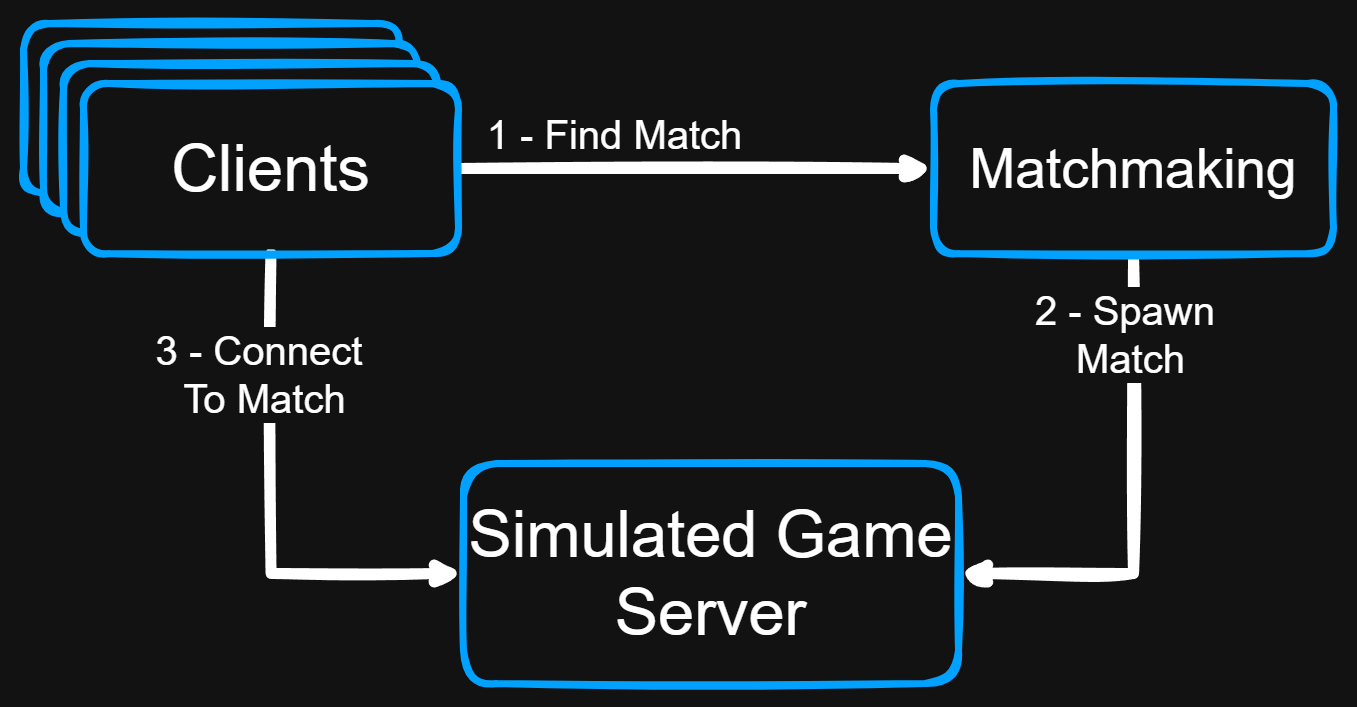

The diagram above was exported from draw.io. Its source (the exported page's mxGraphModel, read from the mxfile embedded in the PNG):
<mxGraphModel dx="4465" dy="1596" grid="1" gridSize="10" guides="1" tooltips="1" connect="1" arrows="1" fold="1" page="1" pageScale="1" pageWidth="850" pageHeight="1100" math="0" shadow="0">
  <root>
    <mxCell id="0" />
    <mxCell id="1" parent="0" />
    <mxCell id="zn9IAbnGMEM_TWVusent-9" value="&lt;font style=&quot;font-size: 80px;&quot;&gt;Clients&lt;/font&gt;" style="rounded=1;whiteSpace=wrap;html=1;strokeColor=#00A1FF;strokeWidth=7;sketch=1;curveFitting=1;jiggle=2;" vertex="1" parent="1">
      <mxGeometry x="-1080" y="200" width="375" height="170" as="geometry" />
    </mxCell>
    <mxCell id="zn9IAbnGMEM_TWVusent-10" value="&lt;font style=&quot;font-size: 80px;&quot;&gt;Clients&lt;/font&gt;" style="rounded=1;whiteSpace=wrap;html=1;strokeColor=#00A1FF;strokeWidth=7;sketch=1;curveFitting=1;jiggle=2;" vertex="1" parent="1">
      <mxGeometry x="-1060" y="220" width="375" height="170" as="geometry" />
    </mxCell>
    <mxCell id="zn9IAbnGMEM_TWVusent-11" value="&lt;font style=&quot;font-size: 80px;&quot;&gt;Clients&lt;/font&gt;" style="rounded=1;whiteSpace=wrap;html=1;strokeColor=#00A1FF;strokeWidth=7;sketch=1;curveFitting=1;jiggle=2;" vertex="1" parent="1">
      <mxGeometry x="-1040" y="240" width="375" height="170" as="geometry" />
    </mxCell>
    <mxCell id="5Wtn8eJZuDG-GTIRGkYj-1" value="&lt;font style=&quot;font-size: 65px;&quot;&gt;Simulated Game Server&lt;/font&gt;" style="rounded=1;whiteSpace=wrap;html=1;strokeColor=#00A1FF;strokeWidth=7;sketch=1;curveFitting=1;jiggle=2;" vertex="1" parent="1">
      <mxGeometry x="-640" y="640" width="495" height="220" as="geometry" />
    </mxCell>
    <mxCell id="5Wtn8eJZuDG-GTIRGkYj-2" style="edgeStyle=orthogonalEdgeStyle;rounded=0;orthogonalLoop=1;jettySize=auto;html=1;exitX=0.5;exitY=1;exitDx=0;exitDy=0;entryX=1;entryY=0.5;entryDx=0;entryDy=0;strokeWidth=11;sketch=1;curveFitting=1;jiggle=2;" edge="1" parent="1" source="5Wtn8eJZuDG-GTIRGkYj-3" target="5Wtn8eJZuDG-GTIRGkYj-1">
      <mxGeometry relative="1" as="geometry" />
    </mxCell>
    <mxCell id="zn9IAbnGMEM_TWVusent-6" value="&lt;span style=&quot;font-size: 40px;&quot;&gt;2 - Spawn&amp;nbsp;&lt;/span&gt;&lt;div&gt;&lt;span style=&quot;font-size: 40px;&quot;&gt;Match&lt;/span&gt;&lt;/div&gt;" style="edgeLabel;html=1;align=center;verticalAlign=middle;resizable=0;points=[];" vertex="1" connectable="0" parent="5Wtn8eJZuDG-GTIRGkYj-2">
      <mxGeometry x="-0.5398" y="-4" relative="1" as="geometry">
        <mxPoint y="-33" as="offset" />
      </mxGeometry>
    </mxCell>
    <mxCell id="5Wtn8eJZuDG-GTIRGkYj-3" value="&lt;font style=&quot;font-size: 55px;&quot;&gt;Matchmaking&lt;/font&gt;" style="rounded=1;whiteSpace=wrap;html=1;strokeColor=#00A1FF;strokeWidth=7;sketch=1;curveFitting=1;jiggle=2;" vertex="1" parent="1">
      <mxGeometry x="-170" y="260" width="400" height="170" as="geometry" />
    </mxCell>
    <mxCell id="5Wtn8eJZuDG-GTIRGkYj-8" style="edgeStyle=orthogonalEdgeStyle;rounded=0;orthogonalLoop=1;jettySize=auto;html=1;exitX=1;exitY=0.5;exitDx=0;exitDy=0;entryX=0;entryY=0.5;entryDx=0;entryDy=0;strokeWidth=11;sketch=1;curveFitting=1;jiggle=2;" edge="1" parent="1" source="5Wtn8eJZuDG-GTIRGkYj-10" target="5Wtn8eJZuDG-GTIRGkYj-3">
      <mxGeometry relative="1" as="geometry" />
    </mxCell>
    <mxCell id="zn9IAbnGMEM_TWVusent-3" value="&lt;font style=&quot;font-size: 40px;&quot;&gt;1 - Find Match&lt;/font&gt;" style="edgeLabel;html=1;align=center;verticalAlign=middle;resizable=0;points=[];" vertex="1" connectable="0" parent="5Wtn8eJZuDG-GTIRGkYj-8">
      <mxGeometry x="-0.2178" y="-1" relative="1" as="geometry">
        <mxPoint x="-30" y="-36" as="offset" />
      </mxGeometry>
    </mxCell>
    <mxCell id="5Wtn8eJZuDG-GTIRGkYj-9" style="edgeStyle=orthogonalEdgeStyle;rounded=0;orthogonalLoop=1;jettySize=auto;html=1;exitX=0.5;exitY=1;exitDx=0;exitDy=0;entryX=0;entryY=0.5;entryDx=0;entryDy=0;strokeWidth=11;sketch=1;curveFitting=1;jiggle=2;" edge="1" parent="1" source="5Wtn8eJZuDG-GTIRGkYj-10" target="5Wtn8eJZuDG-GTIRGkYj-1">
      <mxGeometry relative="1" as="geometry" />
    </mxCell>
    <mxCell id="zn9IAbnGMEM_TWVusent-7" value="&lt;font style=&quot;font-size: 40px;&quot;&gt;3 - Connect&amp;nbsp;&lt;/font&gt;&lt;div&gt;&lt;font style=&quot;font-size: 40px;&quot;&gt;To Match&lt;/font&gt;&lt;/div&gt;" style="edgeLabel;html=1;align=center;verticalAlign=middle;resizable=0;points=[];" vertex="1" connectable="0" parent="5Wtn8eJZuDG-GTIRGkYj-9">
      <mxGeometry x="-0.6011" y="-5" relative="1" as="geometry">
        <mxPoint x="-2" y="18" as="offset" />
      </mxGeometry>
    </mxCell>
    <mxCell id="5Wtn8eJZuDG-GTIRGkYj-10" value="&lt;font style=&quot;font-size: 65px;&quot;&gt;Clients&lt;/font&gt;" style="rounded=1;whiteSpace=wrap;html=1;strokeColor=#00A1FF;strokeWidth=7;sketch=1;curveFitting=1;jiggle=2;" vertex="1" parent="1">
      <mxGeometry x="-1020" y="260" width="375" height="170" as="geometry" />
    </mxCell>
  </root>
</mxGraphModel>